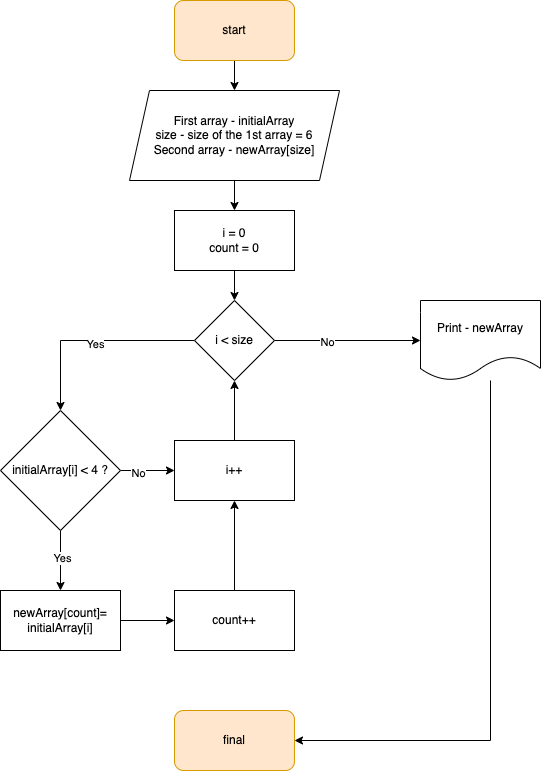

The diagram above was exported from draw.io. Its source (the exported page's mxGraphModel, read from the mxfile embedded in the PNG):
<mxGraphModel dx="946" dy="614" grid="1" gridSize="10" guides="1" tooltips="1" connect="1" arrows="1" fold="1" page="1" pageScale="1" pageWidth="827" pageHeight="1169" math="0" shadow="0">
  <root>
    <mxCell id="0" />
    <mxCell id="1" parent="0" />
    <mxCell id="b2twDFkFhkqllf3Rw6GB-4" style="edgeStyle=orthogonalEdgeStyle;rounded=0;orthogonalLoop=1;jettySize=auto;html=1;exitX=0.5;exitY=1;exitDx=0;exitDy=0;entryX=0.5;entryY=0;entryDx=0;entryDy=0;" edge="1" parent="1" source="b2twDFkFhkqllf3Rw6GB-1" target="b2twDFkFhkqllf3Rw6GB-3">
      <mxGeometry relative="1" as="geometry" />
    </mxCell>
    <mxCell id="b2twDFkFhkqllf3Rw6GB-1" value="start" style="rounded=1;whiteSpace=wrap;html=1;fillColor=#ffe6cc;strokeColor=#d79b00;" vertex="1" parent="1">
      <mxGeometry x="354" y="20" width="120" height="60" as="geometry" />
    </mxCell>
    <mxCell id="b2twDFkFhkqllf3Rw6GB-2" value="final" style="rounded=1;whiteSpace=wrap;html=1;fillColor=#ffe6cc;strokeColor=#d79b00;" vertex="1" parent="1">
      <mxGeometry x="354" y="730" width="120" height="60" as="geometry" />
    </mxCell>
    <mxCell id="b2twDFkFhkqllf3Rw6GB-6" style="edgeStyle=orthogonalEdgeStyle;rounded=0;orthogonalLoop=1;jettySize=auto;html=1;exitX=0.5;exitY=1;exitDx=0;exitDy=0;entryX=0.5;entryY=0;entryDx=0;entryDy=0;" edge="1" parent="1" source="b2twDFkFhkqllf3Rw6GB-3" target="b2twDFkFhkqllf3Rw6GB-5">
      <mxGeometry relative="1" as="geometry" />
    </mxCell>
    <mxCell id="b2twDFkFhkqllf3Rw6GB-3" value="First array - initialArray&lt;br&gt;size - size of the 1st array = 6&lt;br&gt;Second array - newArray[size]&lt;br&gt;" style="shape=parallelogram;perimeter=parallelogramPerimeter;whiteSpace=wrap;html=1;fixedSize=1;" vertex="1" parent="1">
      <mxGeometry x="309" y="110" width="210" height="90" as="geometry" />
    </mxCell>
    <mxCell id="b2twDFkFhkqllf3Rw6GB-8" style="edgeStyle=orthogonalEdgeStyle;rounded=0;orthogonalLoop=1;jettySize=auto;html=1;exitX=0.5;exitY=1;exitDx=0;exitDy=0;entryX=0.5;entryY=0;entryDx=0;entryDy=0;" edge="1" parent="1" source="b2twDFkFhkqllf3Rw6GB-5" target="b2twDFkFhkqllf3Rw6GB-7">
      <mxGeometry relative="1" as="geometry" />
    </mxCell>
    <mxCell id="b2twDFkFhkqllf3Rw6GB-5" value="i = 0&lt;br&gt;count = 0" style="rounded=0;whiteSpace=wrap;html=1;" vertex="1" parent="1">
      <mxGeometry x="354" y="230" width="120" height="60" as="geometry" />
    </mxCell>
    <mxCell id="b2twDFkFhkqllf3Rw6GB-10" style="edgeStyle=orthogonalEdgeStyle;rounded=0;orthogonalLoop=1;jettySize=auto;html=1;entryX=0;entryY=0.5;entryDx=0;entryDy=0;" edge="1" parent="1" source="b2twDFkFhkqllf3Rw6GB-7" target="b2twDFkFhkqllf3Rw6GB-9">
      <mxGeometry relative="1" as="geometry" />
    </mxCell>
    <mxCell id="b2twDFkFhkqllf3Rw6GB-11" value="No" style="edgeLabel;html=1;align=center;verticalAlign=middle;resizable=0;points=[];" vertex="1" connectable="0" parent="b2twDFkFhkqllf3Rw6GB-10">
      <mxGeometry x="-0.2877" relative="1" as="geometry">
        <mxPoint y="1" as="offset" />
      </mxGeometry>
    </mxCell>
    <mxCell id="b2twDFkFhkqllf3Rw6GB-14" style="edgeStyle=orthogonalEdgeStyle;rounded=0;orthogonalLoop=1;jettySize=auto;html=1;exitX=0;exitY=0.5;exitDx=0;exitDy=0;entryX=0.5;entryY=0;entryDx=0;entryDy=0;" edge="1" parent="1" source="b2twDFkFhkqllf3Rw6GB-7" target="b2twDFkFhkqllf3Rw6GB-13">
      <mxGeometry relative="1" as="geometry" />
    </mxCell>
    <mxCell id="b2twDFkFhkqllf3Rw6GB-15" value="Yes" style="edgeLabel;html=1;align=center;verticalAlign=middle;resizable=0;points=[];" vertex="1" connectable="0" parent="b2twDFkFhkqllf3Rw6GB-14">
      <mxGeometry x="-0.0238" y="3" relative="1" as="geometry">
        <mxPoint as="offset" />
      </mxGeometry>
    </mxCell>
    <mxCell id="b2twDFkFhkqllf3Rw6GB-7" value="i &amp;lt; size" style="rhombus;whiteSpace=wrap;html=1;" vertex="1" parent="1">
      <mxGeometry x="374" y="320" width="80" height="80" as="geometry" />
    </mxCell>
    <mxCell id="b2twDFkFhkqllf3Rw6GB-12" style="edgeStyle=orthogonalEdgeStyle;rounded=0;orthogonalLoop=1;jettySize=auto;html=1;entryX=1;entryY=0.5;entryDx=0;entryDy=0;" edge="1" parent="1" source="b2twDFkFhkqllf3Rw6GB-9" target="b2twDFkFhkqllf3Rw6GB-2">
      <mxGeometry relative="1" as="geometry">
        <Array as="points">
          <mxPoint x="670" y="760" />
        </Array>
      </mxGeometry>
    </mxCell>
    <mxCell id="b2twDFkFhkqllf3Rw6GB-9" value="Print - newArray" style="shape=document;whiteSpace=wrap;html=1;boundedLbl=1;" vertex="1" parent="1">
      <mxGeometry x="600" y="320" width="120" height="80" as="geometry" />
    </mxCell>
    <mxCell id="b2twDFkFhkqllf3Rw6GB-17" style="edgeStyle=orthogonalEdgeStyle;rounded=0;orthogonalLoop=1;jettySize=auto;html=1;exitX=0.5;exitY=1;exitDx=0;exitDy=0;entryX=0.5;entryY=0;entryDx=0;entryDy=0;" edge="1" parent="1" source="b2twDFkFhkqllf3Rw6GB-13" target="b2twDFkFhkqllf3Rw6GB-16">
      <mxGeometry relative="1" as="geometry" />
    </mxCell>
    <mxCell id="b2twDFkFhkqllf3Rw6GB-18" value="Yes" style="edgeLabel;html=1;align=center;verticalAlign=middle;resizable=0;points=[];" vertex="1" connectable="0" parent="b2twDFkFhkqllf3Rw6GB-17">
      <mxGeometry x="-0.1167" y="1" relative="1" as="geometry">
        <mxPoint y="1" as="offset" />
      </mxGeometry>
    </mxCell>
    <mxCell id="b2twDFkFhkqllf3Rw6GB-22" style="edgeStyle=orthogonalEdgeStyle;rounded=0;orthogonalLoop=1;jettySize=auto;html=1;entryX=0;entryY=0.5;entryDx=0;entryDy=0;" edge="1" parent="1" source="b2twDFkFhkqllf3Rw6GB-13" target="b2twDFkFhkqllf3Rw6GB-21">
      <mxGeometry relative="1" as="geometry" />
    </mxCell>
    <mxCell id="b2twDFkFhkqllf3Rw6GB-23" value="No" style="edgeLabel;html=1;align=center;verticalAlign=middle;resizable=0;points=[];" vertex="1" connectable="0" parent="b2twDFkFhkqllf3Rw6GB-22">
      <mxGeometry x="-0.3704" y="-1" relative="1" as="geometry">
        <mxPoint y="1" as="offset" />
      </mxGeometry>
    </mxCell>
    <mxCell id="b2twDFkFhkqllf3Rw6GB-13" value="initialArray[i] &amp;lt; 4 ?" style="rhombus;whiteSpace=wrap;html=1;" vertex="1" parent="1">
      <mxGeometry x="180" y="430" width="120" height="120" as="geometry" />
    </mxCell>
    <mxCell id="b2twDFkFhkqllf3Rw6GB-20" style="edgeStyle=orthogonalEdgeStyle;rounded=0;orthogonalLoop=1;jettySize=auto;html=1;exitX=1;exitY=0.5;exitDx=0;exitDy=0;entryX=0;entryY=0.5;entryDx=0;entryDy=0;" edge="1" parent="1" source="b2twDFkFhkqllf3Rw6GB-16" target="b2twDFkFhkqllf3Rw6GB-19">
      <mxGeometry relative="1" as="geometry" />
    </mxCell>
    <mxCell id="b2twDFkFhkqllf3Rw6GB-16" value="newArray[count]=&lt;br&gt;initialArray[i]" style="rounded=0;whiteSpace=wrap;html=1;" vertex="1" parent="1">
      <mxGeometry x="180" y="610" width="120" height="60" as="geometry" />
    </mxCell>
    <mxCell id="b2twDFkFhkqllf3Rw6GB-24" style="edgeStyle=orthogonalEdgeStyle;rounded=0;orthogonalLoop=1;jettySize=auto;html=1;exitX=0.5;exitY=0;exitDx=0;exitDy=0;entryX=0.5;entryY=1;entryDx=0;entryDy=0;" edge="1" parent="1" source="b2twDFkFhkqllf3Rw6GB-19" target="b2twDFkFhkqllf3Rw6GB-21">
      <mxGeometry relative="1" as="geometry" />
    </mxCell>
    <mxCell id="b2twDFkFhkqllf3Rw6GB-19" value="count++" style="rounded=0;whiteSpace=wrap;html=1;" vertex="1" parent="1">
      <mxGeometry x="354" y="610" width="120" height="60" as="geometry" />
    </mxCell>
    <mxCell id="b2twDFkFhkqllf3Rw6GB-25" style="edgeStyle=orthogonalEdgeStyle;rounded=0;orthogonalLoop=1;jettySize=auto;html=1;entryX=0.5;entryY=1;entryDx=0;entryDy=0;" edge="1" parent="1" source="b2twDFkFhkqllf3Rw6GB-21" target="b2twDFkFhkqllf3Rw6GB-7">
      <mxGeometry relative="1" as="geometry" />
    </mxCell>
    <mxCell id="b2twDFkFhkqllf3Rw6GB-21" value="i++" style="rounded=0;whiteSpace=wrap;html=1;" vertex="1" parent="1">
      <mxGeometry x="354" y="460" width="120" height="60" as="geometry" />
    </mxCell>
  </root>
</mxGraphModel>